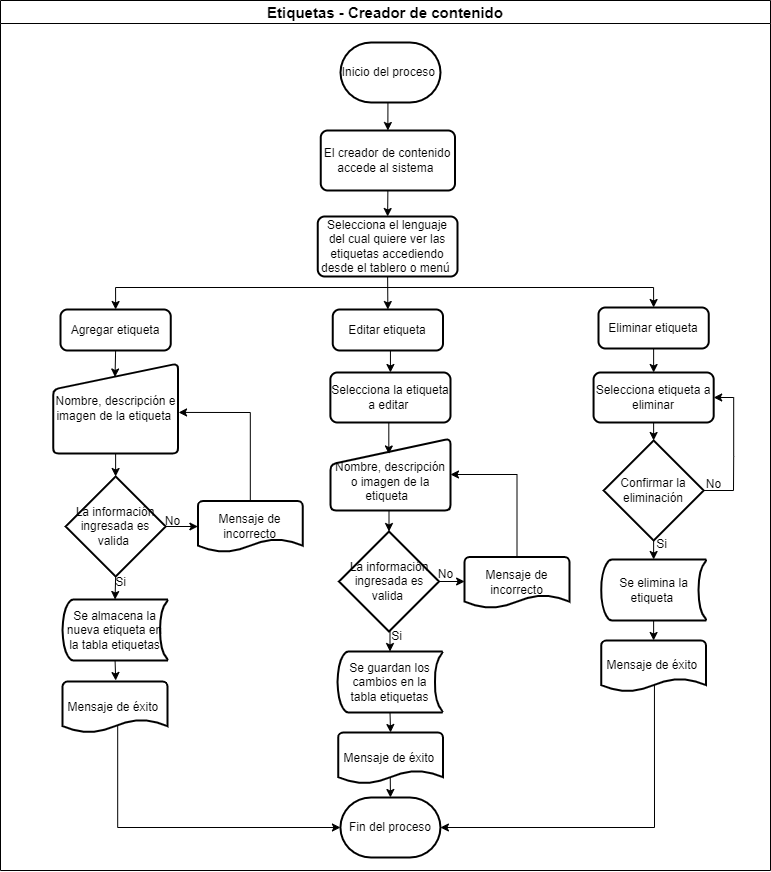

The diagram above was exported from draw.io. Its source (the exported page's mxGraphModel, read from the mxfile embedded in the PNG):
<mxGraphModel dx="1012" dy="511" grid="1" gridSize="10" guides="1" tooltips="1" connect="1" arrows="1" fold="1" page="1" pageScale="1" pageWidth="1169" pageHeight="826" background="none" math="0" shadow="0">
  <root>
    <mxCell id="0" />
    <mxCell id="1" parent="0" />
    <mxCell id="TWCeic5yNgk3BefzD6Jk-8" value="Etiquetas - Creador de contenido" style="swimlane;whiteSpace=wrap;startSize=23;fontSize=15;" parent="1" vertex="1">
      <mxGeometry x="106" y="680" width="770" height="870" as="geometry" />
    </mxCell>
    <mxCell id="TWCeic5yNgk3BefzD6Jk-37" style="edgeStyle=orthogonalEdgeStyle;rounded=0;orthogonalLoop=1;jettySize=auto;html=1;exitX=0.5;exitY=1;exitDx=0;exitDy=0;exitPerimeter=0;entryX=0.5;entryY=0;entryDx=0;entryDy=0;" parent="TWCeic5yNgk3BefzD6Jk-8" source="TWCeic5yNgk3BefzD6Jk-10" target="TWCeic5yNgk3BefzD6Jk-36" edge="1">
      <mxGeometry relative="1" as="geometry" />
    </mxCell>
    <mxCell id="TWCeic5yNgk3BefzD6Jk-10" value="Inicio del proceso&amp;nbsp;" style="strokeWidth=2;html=1;shape=mxgraph.flowchart.terminator;whiteSpace=wrap;" parent="TWCeic5yNgk3BefzD6Jk-8" vertex="1">
      <mxGeometry x="340" y="42" width="100" height="60" as="geometry" />
    </mxCell>
    <mxCell id="TWCeic5yNgk3BefzD6Jk-38" style="edgeStyle=orthogonalEdgeStyle;rounded=0;orthogonalLoop=1;jettySize=auto;html=1;exitX=0.5;exitY=1;exitDx=0;exitDy=0;entryX=0.5;entryY=0;entryDx=0;entryDy=0;" parent="TWCeic5yNgk3BefzD6Jk-8" source="TWCeic5yNgk3BefzD6Jk-36" target="CUSbiy5qK9SU0OOMwTJQ-1" edge="1">
      <mxGeometry relative="1" as="geometry">
        <mxPoint x="333" y="220" as="targetPoint" />
      </mxGeometry>
    </mxCell>
    <mxCell id="TWCeic5yNgk3BefzD6Jk-36" value="El creador de contenido accede al sistema&amp;nbsp;" style="rounded=1;whiteSpace=wrap;html=1;absoluteArcSize=1;arcSize=14;strokeWidth=2;" parent="TWCeic5yNgk3BefzD6Jk-8" vertex="1">
      <mxGeometry x="320.25" y="130" width="134.25" height="60" as="geometry" />
    </mxCell>
    <mxCell id="LWma92xvDBnAoyzYxs1M-73" style="edgeStyle=orthogonalEdgeStyle;rounded=0;orthogonalLoop=1;jettySize=auto;html=1;exitX=0.5;exitY=0;exitDx=0;exitDy=0;exitPerimeter=0;startArrow=classic;startFill=1;endArrow=none;endFill=0;entryX=0.497;entryY=0.861;entryDx=0;entryDy=0;entryPerimeter=0;" parent="TWCeic5yNgk3BefzD6Jk-8" source="TWCeic5yNgk3BefzD6Jk-57" target="LWma92xvDBnAoyzYxs1M-49" edge="1">
      <mxGeometry relative="1" as="geometry" />
    </mxCell>
    <mxCell id="LWma92xvDBnAoyzYxs1M-74" style="edgeStyle=orthogonalEdgeStyle;rounded=0;orthogonalLoop=1;jettySize=auto;html=1;exitX=0;exitY=0.5;exitDx=0;exitDy=0;exitPerimeter=0;entryX=0.525;entryY=0.851;entryDx=0;entryDy=0;entryPerimeter=0;startArrow=classic;startFill=1;endArrow=none;endFill=0;" parent="TWCeic5yNgk3BefzD6Jk-8" source="TWCeic5yNgk3BefzD6Jk-57" target="LWma92xvDBnAoyzYxs1M-26" edge="1">
      <mxGeometry relative="1" as="geometry">
        <Array as="points">
          <mxPoint x="117" y="827" />
        </Array>
      </mxGeometry>
    </mxCell>
    <mxCell id="7AiZ_4ePCqTiMVGDVH_5-22" style="edgeStyle=orthogonalEdgeStyle;rounded=0;orthogonalLoop=1;jettySize=auto;html=1;exitX=1;exitY=0.5;exitDx=0;exitDy=0;exitPerimeter=0;entryX=0.508;entryY=0.784;entryDx=0;entryDy=0;entryPerimeter=0;startArrow=classic;startFill=1;endArrow=none;endFill=0;" edge="1" parent="TWCeic5yNgk3BefzD6Jk-8" source="TWCeic5yNgk3BefzD6Jk-57" target="7AiZ_4ePCqTiMVGDVH_5-19">
      <mxGeometry relative="1" as="geometry" />
    </mxCell>
    <mxCell id="TWCeic5yNgk3BefzD6Jk-57" value="Fin del proceso" style="strokeWidth=2;html=1;shape=mxgraph.flowchart.terminator;whiteSpace=wrap;" parent="TWCeic5yNgk3BefzD6Jk-8" vertex="1">
      <mxGeometry x="339.93" y="797" width="100" height="60" as="geometry" />
    </mxCell>
    <mxCell id="LWma92xvDBnAoyzYxs1M-20" style="edgeStyle=orthogonalEdgeStyle;rounded=0;orthogonalLoop=1;jettySize=auto;html=1;exitX=0.5;exitY=1;exitDx=0;exitDy=0;entryX=0.5;entryY=0;entryDx=0;entryDy=0;startArrow=none;startFill=0;endArrow=classic;endFill=1;" parent="TWCeic5yNgk3BefzD6Jk-8" source="CUSbiy5qK9SU0OOMwTJQ-1" target="LWma92xvDBnAoyzYxs1M-18" edge="1">
      <mxGeometry relative="1" as="geometry" />
    </mxCell>
    <mxCell id="CUSbiy5qK9SU0OOMwTJQ-1" value="Selecciona el lenguaje del cual quiere ver las etiquetas accediendo desde el tablero o menú&amp;nbsp;" style="rounded=1;whiteSpace=wrap;html=1;absoluteArcSize=1;arcSize=14;strokeWidth=2;" parent="TWCeic5yNgk3BefzD6Jk-8" vertex="1">
      <mxGeometry x="317.25" y="216" width="139.75" height="60" as="geometry" />
    </mxCell>
    <mxCell id="LWma92xvDBnAoyzYxs1M-21" style="edgeStyle=orthogonalEdgeStyle;rounded=0;orthogonalLoop=1;jettySize=auto;html=1;exitX=0.5;exitY=0;exitDx=0;exitDy=0;entryX=0.5;entryY=0;entryDx=0;entryDy=0;startArrow=classic;startFill=1;endArrow=classic;endFill=1;" parent="TWCeic5yNgk3BefzD6Jk-8" source="LWma92xvDBnAoyzYxs1M-17" target="LWma92xvDBnAoyzYxs1M-19" edge="1">
      <mxGeometry relative="1" as="geometry" />
    </mxCell>
    <mxCell id="LWma92xvDBnAoyzYxs1M-22" style="edgeStyle=orthogonalEdgeStyle;rounded=0;orthogonalLoop=1;jettySize=auto;html=1;exitX=0.5;exitY=1;exitDx=0;exitDy=0;startArrow=none;startFill=0;endArrow=classic;endFill=1;entryX=0.495;entryY=0.15;entryDx=0;entryDy=0;entryPerimeter=0;" parent="TWCeic5yNgk3BefzD6Jk-8" source="LWma92xvDBnAoyzYxs1M-17" target="LWma92xvDBnAoyzYxs1M-23" edge="1">
      <mxGeometry relative="1" as="geometry">
        <mxPoint x="115" y="380" as="targetPoint" />
      </mxGeometry>
    </mxCell>
    <mxCell id="LWma92xvDBnAoyzYxs1M-17" value="Agregar etiqueta" style="rounded=1;whiteSpace=wrap;html=1;absoluteArcSize=1;arcSize=14;strokeWidth=2;" parent="TWCeic5yNgk3BefzD6Jk-8" vertex="1">
      <mxGeometry x="60" y="309" width="110.25" height="41" as="geometry" />
    </mxCell>
    <mxCell id="LWma92xvDBnAoyzYxs1M-47" style="edgeStyle=orthogonalEdgeStyle;rounded=0;orthogonalLoop=1;jettySize=auto;html=1;exitX=0.5;exitY=1;exitDx=0;exitDy=0;entryX=0.5;entryY=0;entryDx=0;entryDy=0;startArrow=none;startFill=0;endArrow=classic;endFill=1;" parent="TWCeic5yNgk3BefzD6Jk-8" source="LWma92xvDBnAoyzYxs1M-18" target="LWma92xvDBnAoyzYxs1M-46" edge="1">
      <mxGeometry relative="1" as="geometry" />
    </mxCell>
    <mxCell id="LWma92xvDBnAoyzYxs1M-18" value="Editar etiqueta" style="rounded=1;whiteSpace=wrap;html=1;absoluteArcSize=1;arcSize=14;strokeWidth=2;" parent="TWCeic5yNgk3BefzD6Jk-8" vertex="1">
      <mxGeometry x="332.25" y="309" width="110.25" height="41" as="geometry" />
    </mxCell>
    <mxCell id="LWma92xvDBnAoyzYxs1M-52" style="edgeStyle=orthogonalEdgeStyle;rounded=0;orthogonalLoop=1;jettySize=auto;html=1;exitX=0.5;exitY=1;exitDx=0;exitDy=0;entryX=0.5;entryY=0;entryDx=0;entryDy=0;startArrow=none;startFill=0;endArrow=classic;endFill=1;" parent="TWCeic5yNgk3BefzD6Jk-8" source="LWma92xvDBnAoyzYxs1M-19" target="LWma92xvDBnAoyzYxs1M-51" edge="1">
      <mxGeometry relative="1" as="geometry" />
    </mxCell>
    <mxCell id="LWma92xvDBnAoyzYxs1M-19" value="Eliminar etiqueta" style="rounded=1;whiteSpace=wrap;html=1;absoluteArcSize=1;arcSize=14;strokeWidth=2;" parent="TWCeic5yNgk3BefzD6Jk-8" vertex="1">
      <mxGeometry x="598" y="307" width="110.25" height="41" as="geometry" />
    </mxCell>
    <mxCell id="LWma92xvDBnAoyzYxs1M-25" style="edgeStyle=orthogonalEdgeStyle;rounded=0;orthogonalLoop=1;jettySize=auto;html=1;exitX=0.5;exitY=1;exitDx=0;exitDy=0;entryX=0.5;entryY=0;entryDx=0;entryDy=0;entryPerimeter=0;startArrow=none;startFill=0;endArrow=classic;endFill=1;" parent="TWCeic5yNgk3BefzD6Jk-8" source="LWma92xvDBnAoyzYxs1M-23" target="LWma92xvDBnAoyzYxs1M-24" edge="1">
      <mxGeometry relative="1" as="geometry" />
    </mxCell>
    <mxCell id="LWma92xvDBnAoyzYxs1M-23" value="Nombre, descripción e imagen de la etiqueta&amp;nbsp;" style="html=1;strokeWidth=2;shape=manualInput;whiteSpace=wrap;rounded=1;size=26;arcSize=11;" parent="TWCeic5yNgk3BefzD6Jk-8" vertex="1">
      <mxGeometry x="52.68000000000001" y="363" width="124.88" height="90" as="geometry" />
    </mxCell>
    <mxCell id="LWma92xvDBnAoyzYxs1M-30" style="edgeStyle=orthogonalEdgeStyle;rounded=0;orthogonalLoop=1;jettySize=auto;html=1;exitX=1;exitY=0.5;exitDx=0;exitDy=0;exitPerimeter=0;startArrow=none;startFill=0;endArrow=classic;endFill=1;" parent="TWCeic5yNgk3BefzD6Jk-8" source="LWma92xvDBnAoyzYxs1M-24" target="LWma92xvDBnAoyzYxs1M-29" edge="1">
      <mxGeometry relative="1" as="geometry" />
    </mxCell>
    <mxCell id="LWma92xvDBnAoyzYxs1M-36" style="edgeStyle=orthogonalEdgeStyle;rounded=0;orthogonalLoop=1;jettySize=auto;html=1;exitX=0.5;exitY=1;exitDx=0;exitDy=0;exitPerimeter=0;entryX=0.5;entryY=0;entryDx=0;entryDy=0;entryPerimeter=0;startArrow=none;startFill=0;endArrow=classic;endFill=1;" parent="TWCeic5yNgk3BefzD6Jk-8" source="LWma92xvDBnAoyzYxs1M-24" target="LWma92xvDBnAoyzYxs1M-35" edge="1">
      <mxGeometry relative="1" as="geometry" />
    </mxCell>
    <mxCell id="LWma92xvDBnAoyzYxs1M-24" value="La información ingresada es valida&amp;nbsp;" style="strokeWidth=2;html=1;shape=mxgraph.flowchart.decision;whiteSpace=wrap;" parent="TWCeic5yNgk3BefzD6Jk-8" vertex="1">
      <mxGeometry x="65.12" y="476" width="100" height="100" as="geometry" />
    </mxCell>
    <mxCell id="LWma92xvDBnAoyzYxs1M-26" value="Mensaje de éxito&amp;nbsp;" style="strokeWidth=2;html=1;shape=mxgraph.flowchart.document2;whiteSpace=wrap;size=0.25;" parent="TWCeic5yNgk3BefzD6Jk-8" vertex="1">
      <mxGeometry x="62.11999999999999" y="681" width="104.87" height="51" as="geometry" />
    </mxCell>
    <mxCell id="LWma92xvDBnAoyzYxs1M-28" value="Si" style="text;html=1;align=center;verticalAlign=middle;resizable=0;points=[];autosize=1;strokeColor=none;fillColor=none;" parent="TWCeic5yNgk3BefzD6Jk-8" vertex="1">
      <mxGeometry x="105.12" y="567" width="30" height="30" as="geometry" />
    </mxCell>
    <mxCell id="LWma92xvDBnAoyzYxs1M-32" style="edgeStyle=orthogonalEdgeStyle;rounded=0;orthogonalLoop=1;jettySize=auto;html=1;exitX=0.5;exitY=0;exitDx=0;exitDy=0;exitPerimeter=0;entryX=1.004;entryY=0.544;entryDx=0;entryDy=0;entryPerimeter=0;startArrow=none;startFill=0;endArrow=classic;endFill=1;" parent="TWCeic5yNgk3BefzD6Jk-8" source="LWma92xvDBnAoyzYxs1M-29" target="LWma92xvDBnAoyzYxs1M-23" edge="1">
      <mxGeometry relative="1" as="geometry" />
    </mxCell>
    <mxCell id="LWma92xvDBnAoyzYxs1M-29" value="Mensaje de incorrecto" style="strokeWidth=2;html=1;shape=mxgraph.flowchart.document2;whiteSpace=wrap;size=0.25;" parent="TWCeic5yNgk3BefzD6Jk-8" vertex="1">
      <mxGeometry x="197.38" y="500.5" width="104.87" height="51" as="geometry" />
    </mxCell>
    <mxCell id="LWma92xvDBnAoyzYxs1M-31" value="No" style="text;html=1;align=center;verticalAlign=middle;resizable=0;points=[];autosize=1;strokeColor=none;fillColor=none;" parent="TWCeic5yNgk3BefzD6Jk-8" vertex="1">
      <mxGeometry x="152" y="505.5" width="40" height="30" as="geometry" />
    </mxCell>
    <mxCell id="7AiZ_4ePCqTiMVGDVH_5-3" style="edgeStyle=orthogonalEdgeStyle;rounded=0;orthogonalLoop=1;jettySize=auto;html=1;exitX=0.5;exitY=1;exitDx=0;exitDy=0;entryX=0.5;entryY=0;entryDx=0;entryDy=0;entryPerimeter=0;" edge="1" parent="TWCeic5yNgk3BefzD6Jk-8" source="LWma92xvDBnAoyzYxs1M-33" target="7AiZ_4ePCqTiMVGDVH_5-1">
      <mxGeometry relative="1" as="geometry" />
    </mxCell>
    <mxCell id="LWma92xvDBnAoyzYxs1M-33" value="&lt;br&gt;Nombre, descripción o imagen de la etiqueta&amp;nbsp;&amp;nbsp;" style="html=1;strokeWidth=2;shape=manualInput;whiteSpace=wrap;rounded=1;size=26;arcSize=11;" parent="TWCeic5yNgk3BefzD6Jk-8" vertex="1">
      <mxGeometry x="330" y="438" width="120" height="72" as="geometry" />
    </mxCell>
    <mxCell id="LWma92xvDBnAoyzYxs1M-37" style="edgeStyle=orthogonalEdgeStyle;rounded=0;orthogonalLoop=1;jettySize=auto;html=1;exitX=0.5;exitY=1;exitDx=0;exitDy=0;exitPerimeter=0;startArrow=none;startFill=0;endArrow=classic;endFill=1;" parent="TWCeic5yNgk3BefzD6Jk-8" source="LWma92xvDBnAoyzYxs1M-35" edge="1">
      <mxGeometry relative="1" as="geometry">
        <mxPoint x="115.20000000000005" y="680" as="targetPoint" />
      </mxGeometry>
    </mxCell>
    <mxCell id="LWma92xvDBnAoyzYxs1M-35" value="Se almacena la nueva etiqueta en la tabla etiquetas" style="strokeWidth=2;html=1;shape=mxgraph.flowchart.stored_data;whiteSpace=wrap;" parent="TWCeic5yNgk3BefzD6Jk-8" vertex="1">
      <mxGeometry x="62.120000000000005" y="599" width="104.88" height="61" as="geometry" />
    </mxCell>
    <mxCell id="LWma92xvDBnAoyzYxs1M-50" style="edgeStyle=orthogonalEdgeStyle;rounded=0;orthogonalLoop=1;jettySize=auto;html=1;exitX=0.5;exitY=1;exitDx=0;exitDy=0;exitPerimeter=0;entryX=0.5;entryY=0;entryDx=0;entryDy=0;entryPerimeter=0;startArrow=none;startFill=0;endArrow=classic;endFill=1;" parent="TWCeic5yNgk3BefzD6Jk-8" source="LWma92xvDBnAoyzYxs1M-43" target="LWma92xvDBnAoyzYxs1M-49" edge="1">
      <mxGeometry relative="1" as="geometry" />
    </mxCell>
    <mxCell id="LWma92xvDBnAoyzYxs1M-43" value="Se guardan los cambios en la tabla etiquetas" style="strokeWidth=2;html=1;shape=mxgraph.flowchart.stored_data;whiteSpace=wrap;" parent="TWCeic5yNgk3BefzD6Jk-8" vertex="1">
      <mxGeometry x="337.06" y="651" width="104.88" height="61" as="geometry" />
    </mxCell>
    <mxCell id="LWma92xvDBnAoyzYxs1M-48" style="edgeStyle=orthogonalEdgeStyle;rounded=0;orthogonalLoop=1;jettySize=auto;html=1;exitX=0.5;exitY=1;exitDx=0;exitDy=0;entryX=0.486;entryY=0.215;entryDx=0;entryDy=0;entryPerimeter=0;startArrow=none;startFill=0;endArrow=classic;endFill=1;" parent="TWCeic5yNgk3BefzD6Jk-8" source="LWma92xvDBnAoyzYxs1M-46" target="LWma92xvDBnAoyzYxs1M-33" edge="1">
      <mxGeometry relative="1" as="geometry" />
    </mxCell>
    <mxCell id="LWma92xvDBnAoyzYxs1M-46" value="Selecciona la etiqueta a editar&amp;nbsp;" style="rounded=1;whiteSpace=wrap;html=1;absoluteArcSize=1;arcSize=14;strokeWidth=2;" parent="TWCeic5yNgk3BefzD6Jk-8" vertex="1">
      <mxGeometry x="329.87" y="372" width="120.13" height="50" as="geometry" />
    </mxCell>
    <mxCell id="LWma92xvDBnAoyzYxs1M-49" value="Mensaje de éxito&amp;nbsp;" style="strokeWidth=2;html=1;shape=mxgraph.flowchart.document2;whiteSpace=wrap;size=0.25;" parent="TWCeic5yNgk3BefzD6Jk-8" vertex="1">
      <mxGeometry x="337.63" y="732" width="104.87" height="51" as="geometry" />
    </mxCell>
    <mxCell id="7AiZ_4ePCqTiMVGDVH_5-9" style="edgeStyle=orthogonalEdgeStyle;rounded=0;orthogonalLoop=1;jettySize=auto;html=1;exitX=0.5;exitY=1;exitDx=0;exitDy=0;entryX=0.5;entryY=0;entryDx=0;entryDy=0;entryPerimeter=0;" edge="1" parent="TWCeic5yNgk3BefzD6Jk-8" source="LWma92xvDBnAoyzYxs1M-51" target="7AiZ_4ePCqTiMVGDVH_5-8">
      <mxGeometry relative="1" as="geometry" />
    </mxCell>
    <mxCell id="7AiZ_4ePCqTiMVGDVH_5-24" style="edgeStyle=orthogonalEdgeStyle;rounded=0;orthogonalLoop=1;jettySize=auto;html=1;exitX=1;exitY=0.5;exitDx=0;exitDy=0;entryX=1;entryY=0.5;entryDx=0;entryDy=0;entryPerimeter=0;startArrow=none;startFill=1;endArrow=none;endFill=0;" edge="1" parent="TWCeic5yNgk3BefzD6Jk-8" target="7AiZ_4ePCqTiMVGDVH_5-8">
      <mxGeometry relative="1" as="geometry">
        <mxPoint x="733" y="490" as="sourcePoint" />
      </mxGeometry>
    </mxCell>
    <mxCell id="LWma92xvDBnAoyzYxs1M-51" value="Selecciona etiqueta a eliminar" style="rounded=1;whiteSpace=wrap;html=1;absoluteArcSize=1;arcSize=14;strokeWidth=2;" parent="TWCeic5yNgk3BefzD6Jk-8" vertex="1">
      <mxGeometry x="593.06" y="372" width="120.13" height="50" as="geometry" />
    </mxCell>
    <mxCell id="7AiZ_4ePCqTiMVGDVH_5-2" style="edgeStyle=orthogonalEdgeStyle;rounded=0;orthogonalLoop=1;jettySize=auto;html=1;exitX=0.5;exitY=1;exitDx=0;exitDy=0;exitPerimeter=0;entryX=0.5;entryY=0;entryDx=0;entryDy=0;entryPerimeter=0;" edge="1" parent="TWCeic5yNgk3BefzD6Jk-8" source="7AiZ_4ePCqTiMVGDVH_5-1" target="LWma92xvDBnAoyzYxs1M-43">
      <mxGeometry relative="1" as="geometry" />
    </mxCell>
    <mxCell id="7AiZ_4ePCqTiMVGDVH_5-6" style="edgeStyle=orthogonalEdgeStyle;rounded=0;orthogonalLoop=1;jettySize=auto;html=1;exitX=1;exitY=0.5;exitDx=0;exitDy=0;exitPerimeter=0;entryX=0;entryY=0.5;entryDx=0;entryDy=0;entryPerimeter=0;" edge="1" parent="TWCeic5yNgk3BefzD6Jk-8" source="7AiZ_4ePCqTiMVGDVH_5-1" target="7AiZ_4ePCqTiMVGDVH_5-5">
      <mxGeometry relative="1" as="geometry" />
    </mxCell>
    <mxCell id="7AiZ_4ePCqTiMVGDVH_5-1" value="La información ingresada es valida&amp;nbsp;" style="strokeWidth=2;html=1;shape=mxgraph.flowchart.decision;whiteSpace=wrap;" vertex="1" parent="TWCeic5yNgk3BefzD6Jk-8">
      <mxGeometry x="338.5" y="531" width="100" height="100" as="geometry" />
    </mxCell>
    <mxCell id="7AiZ_4ePCqTiMVGDVH_5-4" value="Si" style="text;html=1;align=center;verticalAlign=middle;resizable=0;points=[];autosize=1;strokeColor=none;fillColor=none;" vertex="1" parent="TWCeic5yNgk3BefzD6Jk-8">
      <mxGeometry x="381" y="621" width="30" height="30" as="geometry" />
    </mxCell>
    <mxCell id="7AiZ_4ePCqTiMVGDVH_5-7" style="edgeStyle=orthogonalEdgeStyle;rounded=0;orthogonalLoop=1;jettySize=auto;html=1;exitX=0.5;exitY=0;exitDx=0;exitDy=0;exitPerimeter=0;entryX=1;entryY=0.5;entryDx=0;entryDy=0;" edge="1" parent="TWCeic5yNgk3BefzD6Jk-8" source="7AiZ_4ePCqTiMVGDVH_5-5" target="LWma92xvDBnAoyzYxs1M-33">
      <mxGeometry relative="1" as="geometry" />
    </mxCell>
    <mxCell id="7AiZ_4ePCqTiMVGDVH_5-5" value="Mensaje de incorrecto" style="strokeWidth=2;html=1;shape=mxgraph.flowchart.document2;whiteSpace=wrap;size=0.25;" vertex="1" parent="TWCeic5yNgk3BefzD6Jk-8">
      <mxGeometry x="464.06999999999994" y="556.5" width="104.87" height="51" as="geometry" />
    </mxCell>
    <mxCell id="7AiZ_4ePCqTiMVGDVH_5-18" style="edgeStyle=orthogonalEdgeStyle;rounded=0;orthogonalLoop=1;jettySize=auto;html=1;exitX=0.5;exitY=1;exitDx=0;exitDy=0;exitPerimeter=0;entryX=0.5;entryY=0;entryDx=0;entryDy=0;entryPerimeter=0;" edge="1" parent="TWCeic5yNgk3BefzD6Jk-8" source="7AiZ_4ePCqTiMVGDVH_5-8" target="7AiZ_4ePCqTiMVGDVH_5-17">
      <mxGeometry relative="1" as="geometry" />
    </mxCell>
    <mxCell id="7AiZ_4ePCqTiMVGDVH_5-8" value="Confirmar la eliminación" style="strokeWidth=2;html=1;shape=mxgraph.flowchart.decision;whiteSpace=wrap;" vertex="1" parent="TWCeic5yNgk3BefzD6Jk-8">
      <mxGeometry x="603.12" y="440" width="100" height="100" as="geometry" />
    </mxCell>
    <mxCell id="7AiZ_4ePCqTiMVGDVH_5-20" style="edgeStyle=orthogonalEdgeStyle;rounded=0;orthogonalLoop=1;jettySize=auto;html=1;exitX=0.5;exitY=1;exitDx=0;exitDy=0;exitPerimeter=0;" edge="1" parent="TWCeic5yNgk3BefzD6Jk-8" source="7AiZ_4ePCqTiMVGDVH_5-17" target="7AiZ_4ePCqTiMVGDVH_5-19">
      <mxGeometry relative="1" as="geometry" />
    </mxCell>
    <mxCell id="7AiZ_4ePCqTiMVGDVH_5-17" value="Se elimina la etiqueta&amp;nbsp;" style="strokeWidth=2;html=1;shape=mxgraph.flowchart.stored_data;whiteSpace=wrap;" vertex="1" parent="TWCeic5yNgk3BefzD6Jk-8">
      <mxGeometry x="600.69" y="559" width="104.88" height="61" as="geometry" />
    </mxCell>
    <mxCell id="7AiZ_4ePCqTiMVGDVH_5-19" value="Mensaje de éxito&amp;nbsp;" style="strokeWidth=2;html=1;shape=mxgraph.flowchart.document2;whiteSpace=wrap;size=0.25;" vertex="1" parent="TWCeic5yNgk3BefzD6Jk-8">
      <mxGeometry x="600.6800000000001" y="640" width="104.87" height="51" as="geometry" />
    </mxCell>
    <mxCell id="7AiZ_4ePCqTiMVGDVH_5-21" value="Si" style="text;html=1;align=center;verticalAlign=middle;resizable=0;points=[];autosize=1;strokeColor=none;fillColor=none;" vertex="1" parent="TWCeic5yNgk3BefzD6Jk-8">
      <mxGeometry x="646" y="529" width="30" height="30" as="geometry" />
    </mxCell>
    <mxCell id="7AiZ_4ePCqTiMVGDVH_5-27" value="" style="edgeStyle=orthogonalEdgeStyle;rounded=0;orthogonalLoop=1;jettySize=auto;html=1;exitX=1;exitY=0.5;exitDx=0;exitDy=0;entryX=1;entryY=0.5;entryDx=0;entryDy=0;entryPerimeter=0;startArrow=classic;startFill=1;endArrow=none;endFill=0;" edge="1" parent="TWCeic5yNgk3BefzD6Jk-8" source="LWma92xvDBnAoyzYxs1M-51">
      <mxGeometry relative="1" as="geometry">
        <mxPoint x="819" y="1077" as="sourcePoint" />
        <mxPoint x="733" y="490" as="targetPoint" />
      </mxGeometry>
    </mxCell>
    <mxCell id="7AiZ_4ePCqTiMVGDVH_5-29" value="No" style="text;html=1;align=center;verticalAlign=middle;resizable=0;points=[];autosize=1;strokeColor=none;fillColor=none;" vertex="1" parent="TWCeic5yNgk3BefzD6Jk-8">
      <mxGeometry x="693" y="469" width="40" height="30" as="geometry" />
    </mxCell>
    <mxCell id="7AiZ_4ePCqTiMVGDVH_5-30" value="No" style="text;html=1;align=center;verticalAlign=middle;resizable=0;points=[];autosize=1;strokeColor=none;fillColor=none;" vertex="1" parent="TWCeic5yNgk3BefzD6Jk-8">
      <mxGeometry x="425" y="559" width="40" height="30" as="geometry" />
    </mxCell>
  </root>
</mxGraphModel>